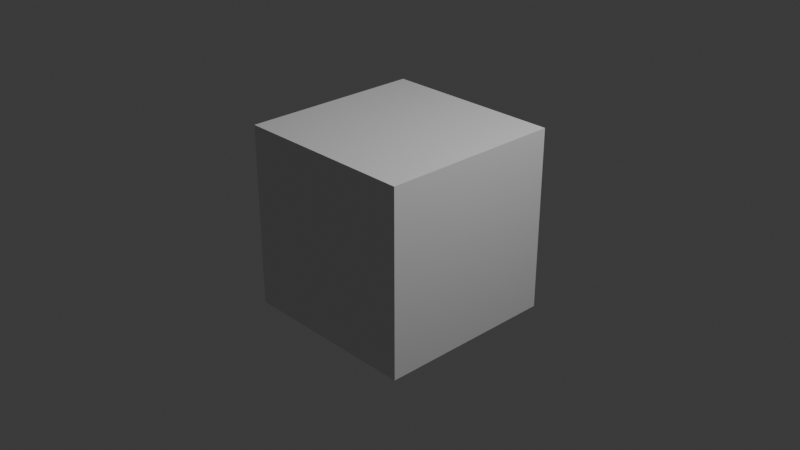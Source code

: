 # Source: lpgirl.blend  (saved by Blender 4.0.36; exported with 4.5.12 LTS)
import bpy
from mathutils import Matrix  # noqa: F401  (used for matrix-valued properties, if any)

bpy.ops.wm.read_factory_settings(use_empty=True)
scene = bpy.context.scene
scene.name = 'Scene'

# ---- collections
col_collection = bpy.data.collections.new('Collection'); scene.collection.children.link(col_collection)

# ---- materials (node trees are filled in below, after node groups)
mat_material = bpy.data.materials.new('Material')
mat_material.alpha_threshold = 0.0
mat_material.use_transparent_shadow = False
mat_material.roughness = 0.5
mat_material.line_color = (0.0, 0.0, 0.0, 1.0)

# ---- material node trees
mat_material.use_nodes = True; mat_material.node_tree.nodes.clear()
_N = mat_material.node_tree.nodes; _L = mat_material.node_tree.links
n0 = _N.new('ShaderNodeOutputMaterial'); n0.name = 'Material Output'; n0.location = (300, 300)
n1 = _N.new('ShaderNodeBsdfPrincipled'); n1.name = 'Principled BSDF'; n1.location = (10, 300)
n1.inputs[3].default_value = 1.45
_L.new(n1.outputs[0], n0.inputs[0])
n0.is_active_output = True

# ---- world
world_world = bpy.data.worlds.new('World'); scene.world = world_world
world_world.use_nodes = True; world_world.node_tree.nodes.clear()
_N = world_world.node_tree.nodes; _L = world_world.node_tree.links
n0 = _N.new('ShaderNodeOutputWorld'); n0.name = 'World Output'; n0.location = (300, 300)
n1 = _N.new('ShaderNodeBackground'); n1.name = 'Background'; n1.location = (10, 300)
n1.inputs[0].default_value = (0.05088, 0.05088, 0.05088, 1.0)
_L.new(n1.outputs[0], n0.inputs[0])
n0.is_active_output = True
world_world.color = (0.05088, 0.05088, 0.05088)
world_world.use_sun_shadow = False
world_world.sun_shadow_jitter_overblur = 0.0

# ---- cameras
cam_camera = bpy.data.cameras.new('Camera')
cam_camera.clip_end = 100.0
cam_camera.ortho_scale = 7.314

# ---- lights
light_light = bpy.data.lights.new('Light', 'POINT')
light_light.transmission_factor = 0.0
light_light.use_soft_falloff = False
light_light.energy = 1000.0
light_light.shadow_soft_size = 0.1
light_light.shadow_maximum_resolution = 0.006
light_light.use_absolute_resolution = True

# ---- meshes
me_cube = bpy.data.meshes.new('Cube')
me_cube.from_pydata([(1.0, 1.0, 1.0), (1.0, 1.0, -1.0), (1.0, -1.0, 1.0), (1.0, -1.0, -1.0), (-1.0, 1.0, 1.0), (-1.0, 1.0, -1.0), (-1.0, -1.0, 1.0), (-1.0, -1.0, -1.0)], [], [(0, 4, 6, 2), (3, 2, 6, 7), (7, 6, 4, 5), (5, 1, 3, 7), (1, 0, 2, 3), (5, 4, 0, 1)])
_uv = me_cube.uv_layers.new(name='UVMap')
_uv.uv.foreach_set('vector', [0.625, 0.5, 0.875, 0.5, 0.875, 0.75, 0.625, 0.75, 0.375, 0.75, 0.625, 0.75, 0.625, 1.0, 0.375, 1.0, 0.375, 0.0, 0.625, 0.0, 0.625, 0.25, 0.375, 0.25, 0.125, 0.5, 0.375, 0.5, 0.375, 0.75, 0.125, 0.75, 0.375, 0.5, 0.625, 0.5, 0.625, 0.75, 0.375, 0.75, 0.375, 0.25, 0.625, 0.25, 0.625, 0.5, 0.375, 0.5])
me_cube.materials.append(mat_material)
me_cube.use_mirror_vertex_groups = False
me_cube.update()

# ---- objects
ob_cube = bpy.data.objects.new('Cube', me_cube)
ob_light = bpy.data.objects.new('Light', light_light)
ob_camera = bpy.data.objects.new('Camera', cam_camera)
ob_empty = bpy.data.objects.new('Empty', None)
ob_empty_001 = bpy.data.objects.new('Empty.001', None)

# ---- transforms, parenting, visibility, modifiers, constraints
ob_cube.location = (0.0, 0.0, 0.0)
ob_cube.lock_rotations_4d = False
ob_cube.empty_display_type = 'ARROWS'
ob_cube.lineart.crease_threshold = 0.0
ob_light.location = (4.076, 1.005, 5.904)
ob_light.rotation_euler = (0.6503, 0.05522, 1.866)
ob_light.lock_rotations_4d = False
ob_light.empty_display_type = 'ARROWS'
ob_light.color = (0.0, 0.0, 0.0, 0.0)
ob_light.lineart.crease_threshold = 0.0
ob_camera.location = (7.359, -6.926, 4.958)
ob_camera.rotation_euler = (1.109, 0.0, 0.8149)
ob_camera.lock_rotations_4d = False
ob_camera.empty_display_type = 'ARROWS'
ob_camera.color = (0.0, 0.0, 0.0, 0.0)
ob_camera.display_type = 'WIRE'
ob_camera.lineart.crease_threshold = 0.0
ob_empty.location = (-0.9656, -3.718, 1.863)
ob_empty.rotation_euler = (1.571, -0.0, 3.142)
ob_empty.empty_display_type = 'IMAGE'
ob_empty.empty_display_size = 5.0
ob_empty.use_empty_image_alpha = True
ob_empty.color = (1.0, 1.0, 1.0, 0.6299)
ob_empty_001.location = (4.64, 1.134, 1.863)
ob_empty_001.rotation_euler = (1.571, -0.0, 4.712)
ob_empty_001.empty_display_type = 'IMAGE'
ob_empty_001.empty_display_size = 5.0
ob_empty_001.use_empty_image_alpha = True
ob_empty_001.color = (1.0, 1.0, 1.0, 0.6299)

# ---- collection membership
col_collection.objects.link(ob_cube)
col_collection.objects.link(ob_light)
col_collection.objects.link(ob_camera)
col_collection.objects.link(ob_empty)
col_collection.objects.link(ob_empty_001)

# ---- scene / render settings (as saved in the file)
scene.camera = ob_camera
scene.frame_start = 1; scene.frame_end = 250; scene.frame_set(1)
scene.render.engine = 'BLENDER_EEVEE_NEXT'
scene.cycles.sampling_pattern = 'TABULATED_SOBOL'
bpy.context.view_layer.update()
